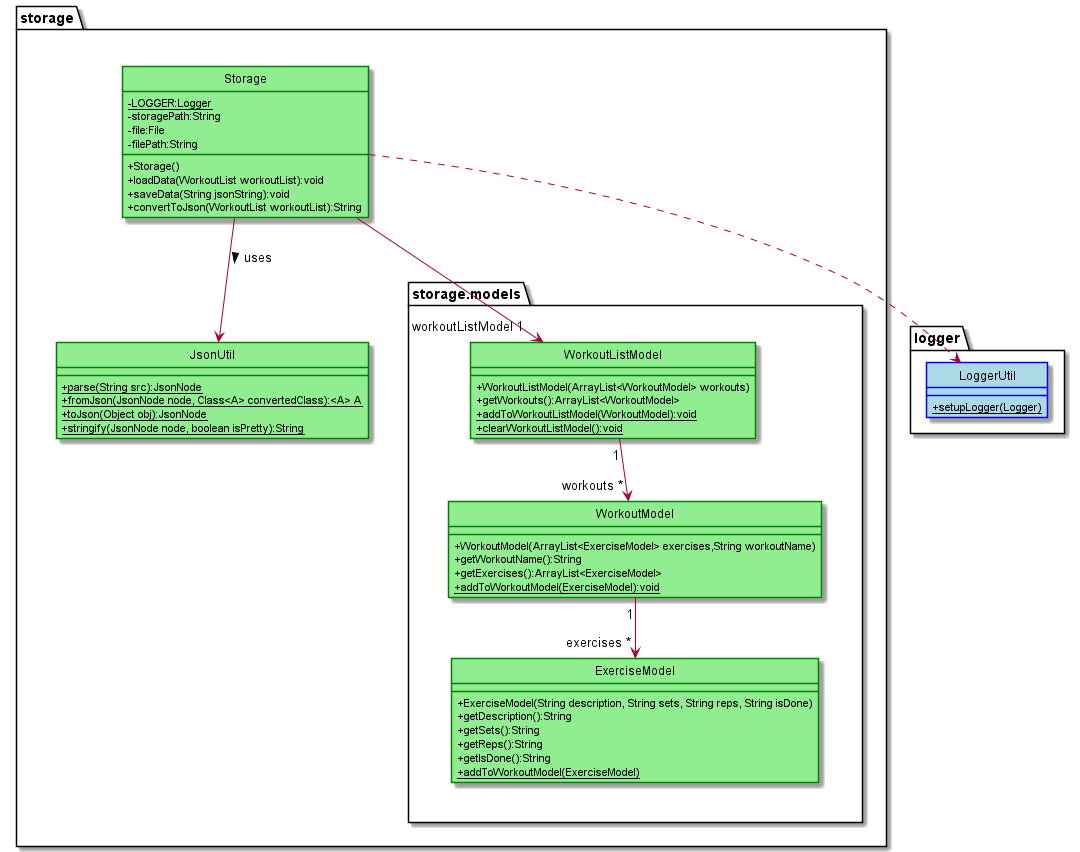

The diagram above was rendered by PlantUML. Its source (embedded in the PNG):
@startuml
skinparam classAttributeIconSize 0
skinparam stereotypeCBackgroundColor White
hide circle
package "logger" {
class LoggerUtil #LightBlue##Blue {
+setupLogger(Logger) {static}
}
}
package "storage" {
together {
class Storage #LightGreen##Green {
-LOGGER:Logger {static}
-storagePath:String
-file:File
-filePath:String
+Storage()
+loadData(WorkoutList workoutList):void
+saveData(String jsonString):void
+convertToJson(WorkoutList workoutList):String
}
class JsonUtil #LightGreen##Green {
+parse(String src):JsonNode {static}
+fromJson(JsonNode node, Class<A> convertedClass):<A> A {static}
+toJson(Object obj):JsonNode {static}
+stringify(JsonNode node, boolean isPretty):String {static}
}
}
package "storage.models" {
together {
class WorkoutListModel #LightGreen##Green {
+WorkoutListModel(ArrayList<WorkoutModel> workouts)
+getWorkouts():ArrayList<WorkoutModel>
+addToWorkoutListModel(WorkoutModel):void {static}
+clearWorkoutListModel():void {static}
}
class WorkoutModel #LightGreen##Green {
+WorkoutModel(ArrayList<ExerciseModel> exercises,String workoutName)
+getWorkoutName():String
+getExercises():ArrayList<ExerciseModel>
+addToWorkoutModel(ExerciseModel):void {static}
}
class ExerciseModel #LightGreen##Green {
+ExerciseModel(String description, String sets, String reps, String isDone)
+getDescription():String
+getSets():String
+getReps():String
+getIsDone():String
+addToWorkoutModel(ExerciseModel) {static}
}
}
}
}
Storage-->JsonUtil : uses >
Storage--> "workoutListModel 1"WorkoutListModel
Storage..>LoggerUtil
WorkoutListModel "1" --> "workouts *" WorkoutModel
WorkoutModel "1" --> "exercises *" ExerciseModel
@enduml